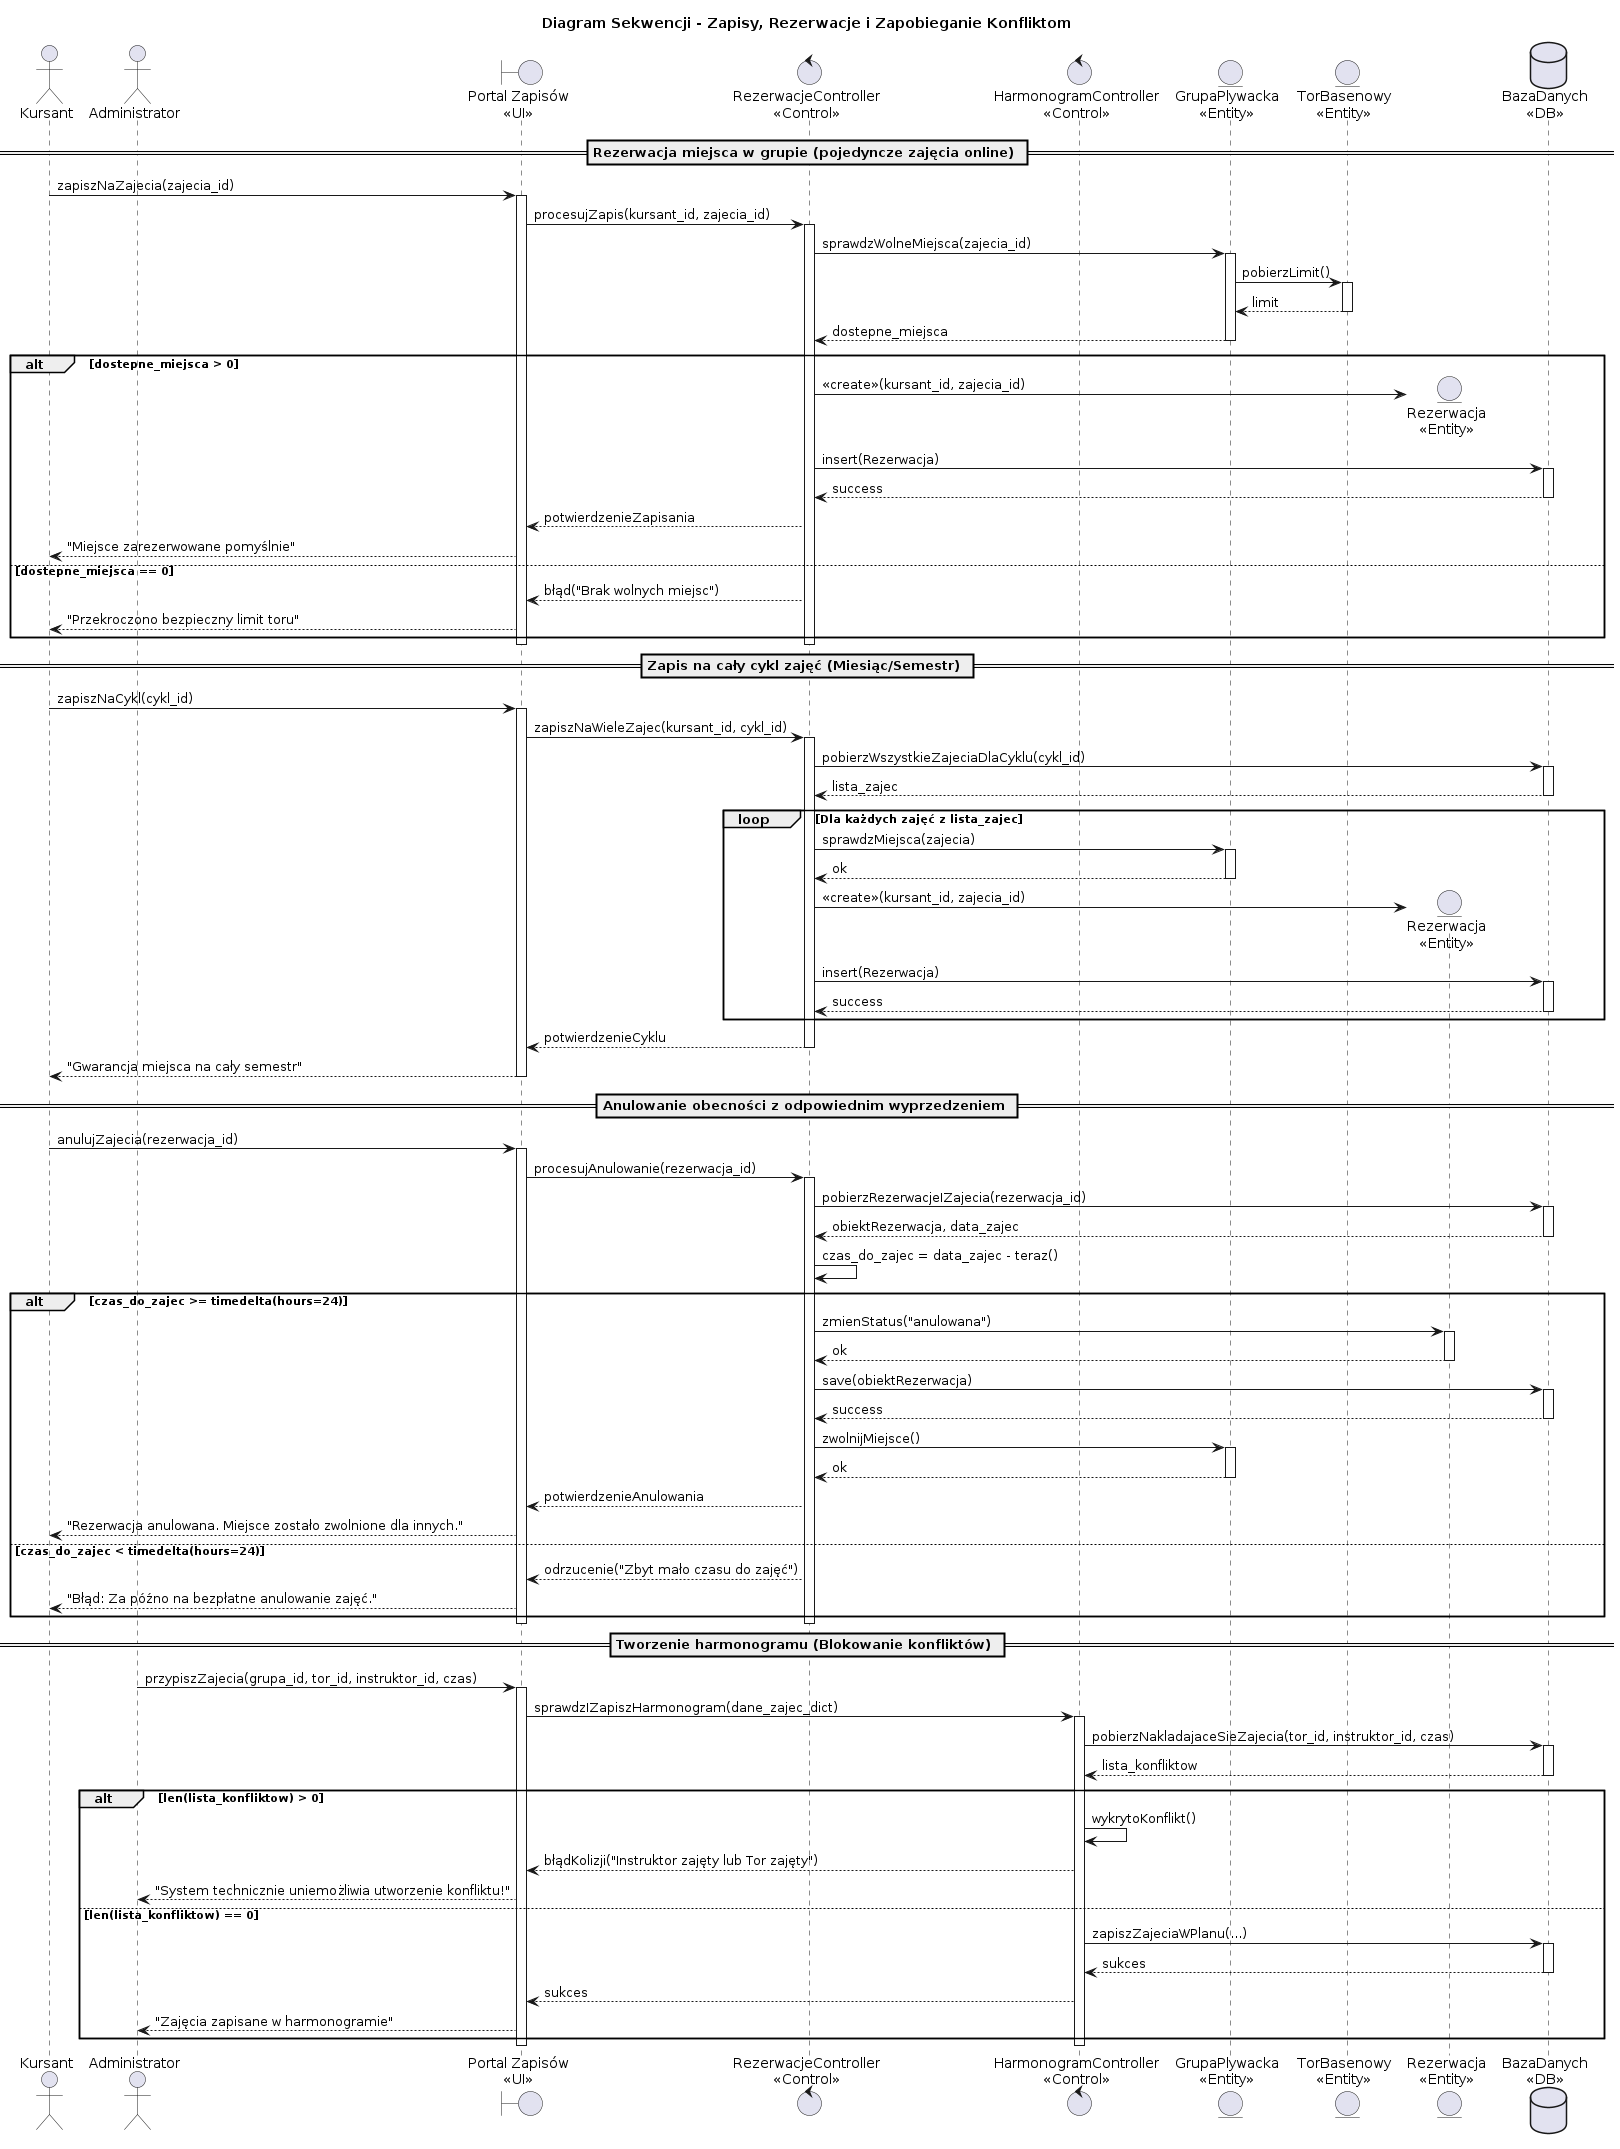

The diagram above was rendered by PlantUML. Its source (embedded in the PNG):
@startuml
title Diagram Sekwencji - Zapisy, Rezerwacje i Zapobieganie Konfliktom

actor "Kursant" as Kursant
actor "Administrator" as Admin

boundary "Portal Zapisów\n<<UI>>" as UI
control "RezerwacjeController\n<<Control>>" as RezCtrl
control "HarmonogramController\n<<Control>>" as HarmCtrl
entity "GrupaPlywacka\n<<Entity>>" as Grupa
entity "TorBasenowy\n<<Entity>>" as Tor
entity "Rezerwacja\n<<Entity>>" as Rezerwacja
database "BazaDanych\n<<DB>>" as DB

== Rezerwacja miejsca w grupie (pojedyncze zajęcia online) ==

Kursant -> UI : zapiszNaZajecia(zajecia_id)
activate UI

UI -> RezCtrl : procesujZapis(kursant_id, zajecia_id)
activate RezCtrl

RezCtrl -> Grupa : sprawdzWolneMiejsca(zajecia_id)
activate Grupa

Grupa -> Tor : pobierzLimit()
activate Tor
Tor --> Grupa : limit
deactivate Tor

Grupa --> RezCtrl : dostepne_miejsca
deactivate Grupa

alt dostepne_miejsca > 0
    create Rezerwacja
    RezCtrl -> Rezerwacja : <<create>>(kursant_id, zajecia_id)
    
    RezCtrl -> DB : insert(Rezerwacja)
    activate DB
    DB --> RezCtrl : success
    deactivate DB
    
    RezCtrl --> UI : potwierdzenieZapisania
    UI --> Kursant : "Miejsce zarezerwowane pomyślnie"
else dostepne_miejsca == 0
    RezCtrl --> UI : błąd("Brak wolnych miejsc")
    UI --> Kursant : "Przekroczono bezpieczny limit toru"
end

deactivate RezCtrl
deactivate UI

== Zapis na cały cykl zajęć (Miesiąc/Semestr) ==

Kursant -> UI : zapiszNaCykl(cykl_id)
activate UI

UI -> RezCtrl : zapiszNaWieleZajec(kursant_id, cykl_id)
activate RezCtrl

RezCtrl -> DB : pobierzWszystkieZajeciaDlaCyklu(cykl_id)
activate DB
DB --> RezCtrl : lista_zajec
deactivate DB

loop Dla każdych zajęć z lista_zajec
    RezCtrl -> Grupa : sprawdzMiejsca(zajecia)
    activate Grupa
    Grupa --> RezCtrl : ok
    deactivate Grupa
    
    create Rezerwacja
    RezCtrl -> Rezerwacja : <<create>>(kursant_id, zajecia_id)
    
    RezCtrl -> DB : insert(Rezerwacja)
    activate DB
    DB --> RezCtrl : success
    deactivate DB
end

RezCtrl --> UI : potwierdzenieCyklu
deactivate RezCtrl

UI --> Kursant : "Gwarancja miejsca na cały semestr"
deactivate UI

== Anulowanie obecności z odpowiednim wyprzedzeniem ==

Kursant -> UI : anulujZajecia(rezerwacja_id)
activate UI

UI -> RezCtrl : procesujAnulowanie(rezerwacja_id)
activate RezCtrl

RezCtrl -> DB : pobierzRezerwacjeIZajecia(rezerwacja_id)
activate DB
DB --> RezCtrl : obiektRezerwacja, data_zajec
deactivate DB

RezCtrl -> RezCtrl : czas_do_zajec = data_zajec - teraz()

alt czas_do_zajec >= timedelta(hours=24)
    
    ' Zmiana: Soft Delete zamiast DELETE z bazy danych
    RezCtrl -> Rezerwacja : zmienStatus("anulowana")
    activate Rezerwacja
    Rezerwacja --> RezCtrl : ok
    deactivate Rezerwacja
    
    RezCtrl -> DB : save(obiektRezerwacja)
    activate DB
    DB --> RezCtrl : success
    deactivate DB
    
    RezCtrl -> Grupa : zwolnijMiejsce()
    activate Grupa
    Grupa --> RezCtrl : ok
    deactivate Grupa
    
    RezCtrl --> UI : potwierdzenieAnulowania
    UI --> Kursant : "Rezerwacja anulowana. Miejsce zostało zwolnione dla innych."

else czas_do_zajec < timedelta(hours=24)
    
    RezCtrl --> UI : odrzucenie("Zbyt mało czasu do zajęć")
    UI --> Kursant : "Błąd: Za późno na bezpłatne anulowanie zajęć."

end

deactivate RezCtrl
deactivate UI

== Tworzenie harmonogramu (Blokowanie konfliktów) ==

Admin -> UI : przypiszZajecia(grupa_id, tor_id, instruktor_id, czas)
activate UI

UI -> HarmCtrl : sprawdzIZapiszHarmonogram(dane_zajec_dict)
activate HarmCtrl

HarmCtrl -> DB : pobierzNakladajaceSieZajecia(tor_id, instruktor_id, czas)
activate DB
DB --> HarmCtrl : lista_konfliktow
deactivate DB

alt len(lista_konfliktow) > 0
    HarmCtrl -> HarmCtrl : wykrytoKonflikt()
    HarmCtrl --> UI : błądKolizji("Instruktor zajęty lub Tor zajęty")
    UI --> Admin : "System technicznie uniemożliwia utworzenie konfliktu!"
else len(lista_konfliktow) == 0
    HarmCtrl -> DB : zapiszZajeciaWPlanu(...)
    activate DB
    DB --> HarmCtrl : sukces
    deactivate DB
    
    HarmCtrl --> UI : sukces
    UI --> Admin : "Zajęcia zapisane w harmonogramie"
end

deactivate HarmCtrl
deactivate UI
@enduml